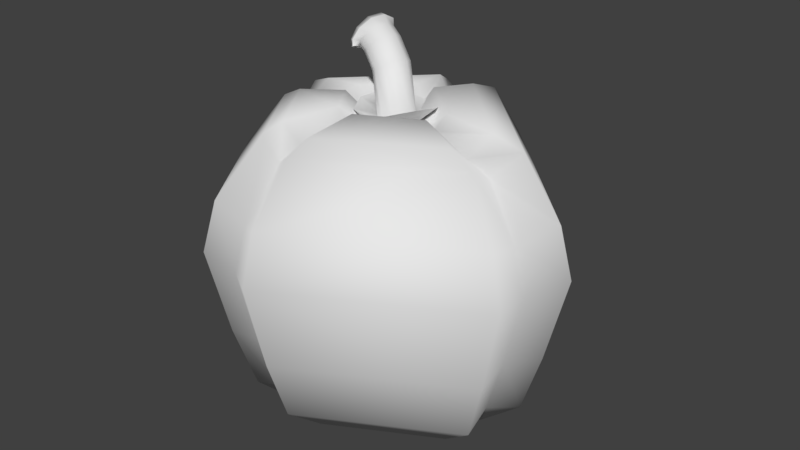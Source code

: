 # Source: paprika.blend  (saved by Blender 2.78.0; exported with 4.5.12 LTS)
import bpy
from mathutils import Matrix  # noqa: F401  (used for matrix-valued properties, if any)

bpy.ops.wm.read_factory_settings(use_empty=True)
scene = bpy.context.scene
scene.name = 'Scene'

# ---- collections
col_collection_1 = bpy.data.collections.new('Collection 1'); scene.collection.children.link(col_collection_1)

# ---- world
world_world = bpy.data.worlds.new('World'); scene.world = world_world
world_world.color = (0.05088, 0.05088, 0.05088)
world_world.use_sun_shadow = False
world_world.sun_shadow_jitter_overblur = 0.0
world_world.cycles.sampling_method = 'MANUAL'

# ---- meshes
me_circle_001 = bpy.data.meshes.new('Circle.001')
me_circle_001.from_pydata([(0.002013, 0.8083, 0.05265), (-0.48, 0.5945, 0.1294), (-0.7936, 0.1658, 0.09666), (-0.811, -0.3294, -0.002985), (-0.5012, -0.7464, -0.04796), (0.01349, -0.9302, 0.004612), (0.531, -0.7838, 0.0587), (0.8519, -0.3411, 0.0223), (0.8378, 0.2311, -0.05316), (0.5015, 0.6812, -0.04644), (0.002013, 0.8083, 0.05265), (-0.48, 0.5945, 0.1294), (-0.7936, 0.1658, 0.09666), (-0.811, -0.3294, -0.002985), (-0.5012, -0.7464, -0.04796), (0.01349, -0.9302, 0.004612), (0.531, -0.7838, 0.0587), (0.8519, -0.3411, 0.0223), (0.8378, 0.2311, -0.05316), (0.5015, 0.6812, -0.04644), (0.002013, 0.8083, 0.05265), (-0.48, 0.5945, 0.1294), (-0.7936, 0.1658, 0.09666), (-0.811, -0.3294, -0.002985), (-0.5012, -0.7464, -0.04796), (0.01349, -0.9302, 0.004612), (0.531, -0.7838, 0.0587), (0.8519, -0.3411, 0.0223), (0.8378, 0.2311, -0.05316), (0.5015, 0.6812, -0.04644), (0.002013, 0.8083, 0.05265), (-0.48, 0.5945, 0.1294), (-0.7936, 0.1658, 0.09666), (-0.811, -0.3294, -0.002985), (-0.5012, -0.7464, -0.04796), (0.01349, -0.9302, 0.004612), (0.531, -0.7838, 0.0587), (0.8519, -0.3411, 0.0223), (0.8378, 0.2311, -0.05316), (0.5015, 0.6812, -0.04644), (-0.02398, 0.3849, -0.1924), (-0.2443, 0.2939, -0.163), (-0.3788, 0.09428, -0.1703), (-0.3749, -0.1405, -0.2048), (-0.2284, -0.3304, -0.2368), (0.006586, -0.4056, -0.2498), (0.2372, -0.3304, -0.2539), (0.3717, -0.1268, -0.2609), (0.3576, 0.1264, -0.2606), (0.2047, 0.3237, -0.2354), (-0.4004, 0.8839, 0.9268), (-0.6114, 0.8142, 0.856), (-0.7694, 0.6393, 0.831), (-0.8183, 0.4279, 0.8667), (-0.7512, 0.266, 0.9648), (-0.5975, 0.2176, 1.092), (-0.4052, 0.2957, 1.186), (-0.2373, 0.4651, 1.202), (-0.1635, 0.6646, 1.136), (-0.2253, 0.8247, 1.029), (-0.4789, 1.137, 0.9241), (-0.7401, 1.044, 0.8206), (-0.9396, 0.8189, 0.7815), (-1.009, 0.5523, 0.8299), (-0.9428, 0.3574, 0.9701), (-0.7754, 0.3139, 1.153), (-0.55, 0.4266, 1.291), (-0.3329, 0.6406, 1.317), (-0.2171, 0.8809, 1.226), (-0.2715, 1.07, 1.072), (-0.4789, 1.137, 0.9241), (-0.7401, 1.044, 0.8206), (-0.9396, 0.8189, 0.7815), (-1.009, 0.5523, 0.8299), (-0.9428, 0.3574, 0.9701), (-0.7754, 0.3139, 1.153), (-0.55, 0.4266, 1.291), (-0.3329, 0.6406, 1.317), (-0.2171, 0.8809, 1.226), (-0.2715, 1.07, 1.072), (-0.5436, 1.256, 0.9054), (-0.7939, 1.157, 0.7893), (-0.9911, 0.9317, 0.7466), (-1.068, 0.6699, 0.8012), (-1.019, 0.4861, 0.9524), (-0.8725, 0.4564, 1.146), (-0.6615, 0.5786, 1.293), (-0.4458, 0.7922, 1.324), (-0.3181, 1.023, 1.231), (-0.3537, 1.199, 1.068), (-0.6866, 0.8426, 1.011), (-0.4622, -0.02443, 0.5443), (-0.3467, -0.2109, 0.5887), (-0.05994, 0.4549, 0.5686), (-0.2885, 0.3855, 0.5472), (0.242, -0.03877, 0.7056), (0.2719, 0.1913, 0.6602), (-0.1402, -0.2859, 0.6565), (-0.4414, 0.2025, 0.5354), (0.1558, 0.381, 0.6059), (0.08306, -0.2204, 0.7066), (-0.6671, 0.222, 0.7929), (-0.2511, 0.6841, 0.8374), (-0.02801, 0.2298, 1.064), (-0.5789, 0.04823, 0.8716), (-0.472, 0.6171, 0.7859), (0.02844, 0.442, 1.004), (-0.4015, -0.01362, 0.9771), (-0.6297, 0.4402, 0.7667), (-0.0567, 0.6161, 0.9153), (-0.1942, 0.0569, 1.055)], [], [(6, 16, 15, 5), (3, 13, 12, 2), (0, 10, 19, 9), (7, 17, 16, 6), (4, 14, 13, 3), (1, 11, 10, 0), (8, 18, 17, 7), (5, 15, 14, 4), (2, 12, 11, 1), (9, 19, 18, 8), (16, 26, 25, 15), (13, 23, 22, 12), (10, 20, 29, 19), (17, 27, 26, 16), (14, 24, 23, 13), (11, 21, 20, 10), (18, 28, 27, 17), (15, 25, 24, 14), (12, 22, 21, 11), (19, 29, 28, 18), (23, 33, 32, 22), (20, 30, 39, 29), (27, 37, 36, 26), (24, 34, 33, 23), (21, 31, 30, 20), (28, 38, 37, 27), (25, 35, 34, 24), (22, 32, 31, 21), (29, 39, 38, 28), (26, 36, 35, 25), (37, 47, 46, 36), (34, 44, 43, 33), (31, 41, 40, 30), (38, 48, 47, 37), (35, 45, 44, 34), (32, 42, 41, 31), (39, 49, 48, 38), (36, 46, 45, 35), (33, 43, 42, 32), (30, 40, 49, 39), (104, 54, 53, 101), (105, 51, 50, 102), (106, 58, 57, 103), (107, 55, 54, 104), (108, 52, 51, 105), (109, 59, 58, 106), (110, 56, 55, 107), (101, 53, 52, 108), (102, 50, 59, 109), (103, 57, 56, 110), (51, 61, 60, 50), (58, 68, 67, 57), (55, 65, 64, 54), (52, 62, 61, 51), (59, 69, 68, 58), (56, 66, 65, 55), (53, 63, 62, 52), (50, 60, 69, 59), (57, 67, 66, 56), (54, 64, 63, 53), (68, 78, 77, 67), (65, 75, 74, 64), (62, 72, 71, 61), (69, 79, 78, 68), (66, 76, 75, 65), (63, 73, 72, 62), (60, 70, 79, 69), (67, 77, 76, 66), (64, 74, 73, 63), (61, 71, 70, 60), (75, 85, 84, 74), (72, 82, 81, 71), (79, 89, 88, 78), (76, 86, 85, 75), (73, 83, 82, 72), (70, 80, 89, 79), (77, 87, 86, 76), (74, 84, 83, 73), (71, 81, 80, 70), (78, 88, 87, 77), (82, 90, 81), (89, 90, 88), (86, 90, 85), (83, 90, 82), (80, 90, 89), (87, 90, 86), (84, 90, 83), (81, 90, 80), (88, 90, 87), (85, 90, 84), (47, 95, 100, 46), (40, 93, 99, 49), (43, 91, 98, 42), (46, 100, 97, 45), (49, 99, 96, 48), (42, 98, 94, 41), (45, 97, 92, 44), (48, 96, 95, 47), (41, 94, 93, 40), (44, 92, 91, 43), (95, 103, 110, 100), (93, 102, 109, 99), (91, 101, 108, 98), (100, 110, 107, 97), (99, 109, 106, 96), (98, 108, 105, 94), (97, 107, 104, 92), (96, 106, 103, 95), (94, 105, 102, 93), (92, 104, 101, 91)])
me_circle_001.polygons.foreach_set('use_smooth', [True] * 110)
me_circle_001.use_remesh_preserve_volume = False
me_circle_001.use_remesh_preserve_attributes = False
me_circle_001.use_mirror_vertex_groups = False
me_circle_001.update()
me_sphere = bpy.data.meshes.new('Sphere')
me_sphere.from_pydata([(-0.00583, 0.2745, 0.8578), (-0.03861, 0.7531, 0.7132), (-0.005861, 0.9149, 0.4204), (-0.00544, 0.9917, 0.1525), (-0.009349, 0.873, -0.3223), (-0.005457, 0.7632, -0.679), (-0.003936, 0.1744, -0.7813), (0.05487, 0.2999, 0.9511), (0.1143, 0.8182, 0.8197), (0.19, 0.9979, 0.4931), (0.2059, 1.081, 0.1877), (0.1774, 0.9512, -0.3534), (0.1579, 0.8321, -0.7397), (0.03348, 0.1893, -0.8804), (0.3661, 0.02103, 0.9511), (0.8194, 0.1037, 0.8197), (1.086, 0.07346, 0.4931), (1.169, 0.07988, 0.1877), (1.033, 0.06718, -0.3534), (0.9081, 0.06044, -0.7397), (0.2538, 0.01244, -0.8804), (0.3256, -0.05151, 0.8578), (0.7251, -0.0786, 0.7132), (0.967, -0.1605, 0.4204), (1.042, -0.1727, 0.1525), (0.9204, -0.156, -0.3223), (0.8086, -0.1352, -0.679), (0.2273, -0.03293, -0.7813), (0.3371, -0.1216, 0.9511), (0.7512, -0.2666, 0.8197), (0.9988, -0.4066, 0.4931), (1.075, -0.4404, 0.1877), (0.9501, -0.3925, -0.3534), (0.835, -0.3409, -0.7397), (0.2338, -0.07681, -0.8759), (-0.02618, -0.3053, 0.9511), (-0.1018, -0.7362, 0.8197), (-0.09104, -1.014, 0.4931), (-0.09919, -1.098, 0.1877), (-0.09219, -0.9723, -0.3534), (-0.07638, -0.8479, -0.7397), (-0.01587, -0.1935, -0.8673), (-0.09196, -0.2693, 0.8578), (-0.2586, -0.6357, 0.7132), (-0.2904, -0.8815, 0.4204), (-0.3135, -0.9536, 0.1525), (-0.2815, -0.8451, -0.3223), (-0.2431, -0.7375, -0.679), (-0.05873, -0.1715, -0.7762), (0.0512, -0.005351, 0.7032), (-0.1624, -0.2667, 0.9511), (-0.3844, -0.6229, 0.847), (-0.5299, -0.8763, 0.4931), (-0.5739, -0.9486, 0.1877), (-0.5113, -0.8412, -0.3534), (-0.4435, -0.7334, -0.7397), (-0.1044, -0.1707, -0.8636), (0.0512, -0.005351, -0.5821), (-0.2998, -0.05361, 0.9511), (-0.7181, -0.1262, 0.847), (-0.9974, -0.1845, 0.4931), (-1.081, -0.2, 0.1877), (-0.9591, -0.1788, -0.3534), (-0.8334, -0.1548, -0.7397), (-0.1895, -0.03307, -0.8636), (-0.2846, -0.004236, 0.8578), (-0.7505, 0.04127, 0.7132), (-0.9266, -0.00582, 0.4204), (-1.002, -0.005338, 0.1525), (-0.8899, -0.007617, -0.3223), (-0.7746, -0.005937, -0.679), (-0.1812, -0.00286, -0.7762), (-0.3041, 0.06496, 0.9511), (-0.8037, 0.2167, 0.8197), (-0.9975, 0.2198, 0.4931), (-1.08, 0.2384, 0.1877), (-0.9585, 0.2071, -0.3534), (-0.8341, 0.1822, -0.7397), (-0.1946, 0.04018, -0.8673), (-0.06473, 0.3039, 0.9511), (-0.2002, 0.7567, 0.8197), (-0.2184, 0.9983, 0.4931), (-0.2371, 1.081, 0.1877), (-0.214, 0.9524, -0.3534), (-0.1828, 0.8333, -0.7397), (-0.0404, 0.1941, -0.8759), (-0.008785, 0.5408, -0.8028), (0.1116, 0.5925, -0.9393), (0.6576, 0.04269, -0.9393), (0.5822, -0.1004, -0.8028), (0.6046, -0.2429, -0.9393), (-0.05418, -0.6043, -0.9393), (-0.1783, -0.5294, -0.8028), (-0.3171, -0.5237, -0.9393), (-0.5938, -0.1098, -0.9393), (-0.5573, -0.007725, -0.8028), (-0.5957, 0.1292, -0.9393), (-0.1301, 0.5946, -0.9393), (-0.006061, 0.3351, -0.9849), (0.06814, 0.3662, -1.075), (0.4242, 0.02472, -1.075), (0.3763, -0.06442, -0.9849), (0.3899, -0.1527, -1.075), (-0.03315, -0.3772, -1.075), (-0.1117, -0.3316, -0.9849), (-0.1986, -0.3288, -1.075), (-0.369, -0.06876, -1.075), (-0.3478, -0.006615, -0.9849), (-0.3723, 0.07788, -1.075), (-0.08042, 0.3698, -1.075), (0.007169, 0.5275, 0.8013), (0.1276, 0.579, 0.9133), (0.6843, 0.0217, 0.9133), (0.6092, -0.1216, 0.8013), (0.6307, -0.2668, 0.9133), (-0.04024, -0.6331, 0.9133), (-0.1645, -0.5561, 0.8013), (-0.3064, -0.5513, 0.9133), (-0.5867, -0.1325, 0.9133), (-0.5482, -0.02792, 0.8013), (-0.5885, 0.1098, 0.9133), (-0.1171, 0.5808, 0.9133)], [], [(17, 18, 11, 10), (2, 1, 8, 9), (57, 6, 13), (5, 4, 11, 12), (3, 2, 9, 10), (0, 49, 7), (12, 19, 88, 87), (110, 0, 7, 111), (9, 16, 17, 10), (88, 19, 26, 89), (18, 17, 24, 25), (13, 20, 57), (13, 99, 100, 20), (115, 36, 29, 114), (99, 87, 88, 100), (11, 18, 19, 12), (8, 15, 16, 9), (49, 14, 7), (7, 14, 112, 111), (17, 16, 23, 24), (14, 49, 21), (89, 26, 33, 90), (25, 24, 31, 32), (112, 14, 21, 113), (16, 15, 22, 23), (57, 20, 27), (19, 18, 25, 26), (57, 27, 34), (26, 25, 32, 33), (24, 23, 30, 31), (21, 49, 28), (33, 40, 91, 90), (38, 39, 32, 31), (113, 21, 28, 114), (23, 22, 29, 30), (32, 39, 40, 33), (30, 37, 38, 31), (91, 40, 47, 92), (39, 38, 45, 46), (34, 41, 57), (34, 102, 103, 41), (51, 117, 118, 59), (102, 90, 91, 103), (28, 35, 115, 114), (49, 35, 28), (35, 49, 42), (92, 47, 55, 93), (46, 45, 53, 54), (115, 35, 42, 116), (37, 36, 43, 44), (57, 41, 48), (40, 39, 46, 47), (38, 37, 44, 45), (47, 46, 54, 55), (45, 44, 52, 53), (42, 49, 50), (63, 94, 93, 55), (61, 62, 54, 53), (116, 42, 50, 117), (44, 43, 51, 52), (57, 48, 56), (52, 60, 61, 53), (49, 58, 50), (63, 70, 95, 94), (61, 68, 69, 62), (105, 106, 64, 56), (105, 93, 94, 106), (54, 62, 63, 55), (118, 58, 65, 119), (95, 70, 77, 96), (69, 68, 75, 76), (60, 59, 66, 67), (57, 64, 71), (63, 62, 69, 70), (61, 60, 67, 68), (58, 49, 65), (77, 84, 97, 96), (82, 83, 76, 75), (119, 65, 72, 120), (67, 66, 73, 74), (57, 71, 78), (70, 69, 76, 77), (68, 67, 74, 75), (65, 49, 72), (73, 120, 121, 80), (74, 81, 82, 75), (84, 5, 86, 97), (82, 3, 4, 83), (78, 85, 57), (108, 109, 85, 78), (3, 10, 11, 4), (108, 96, 97, 109), (76, 83, 84, 77), (81, 80, 1, 2), (57, 85, 6), (84, 83, 4, 5), (82, 81, 2, 3), (79, 49, 0), (121, 79, 0, 110), (109, 97, 86, 98), (72, 79, 121, 120), (107, 95, 96, 108), (106, 94, 95, 107), (50, 58, 118, 117), (104, 92, 93, 105), (103, 91, 92, 104), (101, 89, 90, 102), (100, 88, 89, 101), (98, 86, 87, 99), (6, 98, 99, 13), (20, 100, 101, 27), (27, 101, 102, 34), (41, 103, 104, 48), (48, 104, 105, 56), (56, 64, 57), (64, 106, 107, 71), (71, 107, 108, 78), (72, 49, 79), (85, 109, 98, 6), (80, 121, 110, 1), (73, 80, 81, 74), (66, 119, 120, 73), (59, 118, 119, 66), (51, 59, 60, 52), (43, 116, 117, 51), (36, 115, 116, 43), (29, 36, 37, 30), (22, 113, 114, 29), (15, 112, 113, 22), (1, 110, 111, 8), (8, 111, 112, 15), (86, 5, 12, 87)])
me_sphere.polygons.foreach_set('use_smooth', [True] * 132)
me_sphere.use_remesh_preserve_volume = False
me_sphere.use_remesh_preserve_attributes = False
me_sphere.use_mirror_vertex_groups = False
me_sphere.update()
arm_armature = bpy.data.armatures.new('Armature')  # bones are not reproduced

# ---- objects
ob_armature = bpy.data.objects.new('Armature', arm_armature)
ob_circle = bpy.data.objects.new('Circle', me_circle_001)
ob_sphere = bpy.data.objects.new('Sphere', me_sphere)

# ---- transforms, parenting, visibility, modifiers, constraints
ob_armature.location = (0.01545, 0.07861, 9.29)
ob_armature.rotation_euler = (-3.106, -0.0662, -2.351)
ob_armature.scale = (4.516, 4.516, 4.516)
ob_armature.show_in_front = True
ob_armature.lineart.crease_threshold = 0.0
ob_circle.parent = ob_armature
ob_circle.matrix_parent_inverse = Matrix(((-0.1554, -0.1571, 0.01465, -0.1213), (-0.1577, 0.1553, -0.007824, 0.06291), (-0.004721, -0.01592, -0.2208, 2.053), (0.0, 0.0, 0.0, 1.0)))
ob_circle.location = (0.07397, 0.09256, 7.548)
ob_circle.rotation_euler = (-0.1131, -0.08018, 0.4547)
ob_circle.scale = (1.107, 1.107, 1.417)
ob_circle.lineart.crease_threshold = 0.0
_vg = ob_circle.vertex_groups.new(name='Bone')
for _i, _w in zip([0, 1, 2, 3, 4, 5, 6, 7, 8, 9, 10, 11, 12, 13, 14, 15, 16, 17, 18, 19, 20, 21, 22, 23, 24, 25, 26, 27, 28, 29, 30, 31, 32, 33, 34, 35, 36, 37, 38, 39, 40, 41, 42, 43, 44, 45, 46, 47, 48, 49, 50, 51, 52, 53, 54, 55, 56, 57, 58, 59, 60, 61, 62, 63, 64, 65, 66, 67, 68, 69, 70, 71, 72, 73, 74, 75, 76, 77, 78, 79, 80, 81, 82, 83, 84, 85, 86, 87, 88, 89, 90, 91, 92, 93, 94, 95, 96, 97, 98, 99, 100, 101, 102, 103, 104, 105, 106, 107, 108, 109, 110], [1.0, 1.0, 1.0, 1.0, 1.0, 1.0, 1.0, 1.0, 1.0, 1.0, 1.0, 1.0, 1.0, 1.0, 1.0, 1.0, 1.0, 1.0, 1.0, 1.0, 1.0, 1.0, 1.0, 1.0, 1.0, 1.0, 1.0, 1.0, 1.0, 1.0, 1.0, 1.0, 1.0, 1.0, 1.0, 1.0, 1.0, 1.0, 1.0, 1.0, 1.0, 1.0, 1.0, 1.0, 1.0, 1.0, 1.0, 1.0, 1.0, 1.0, 1.0, 1.0, 1.0, 1.0, 1.0, 1.0, 1.0, 1.0, 1.0, 1.0, 1.0, 1.0, 1.0, 1.0, 1.0, 1.0, 1.0, 1.0, 1.0, 1.0, 0.9999, 0.9999, 0.9999, 0.9999, 0.9999, 0.9999, 0.9999, 0.9999, 0.9999, 0.9999, 0.9999, 0.9999, 0.9999, 0.9999, 0.9999, 0.9999, 0.9999, 0.9999, 0.9999, 0.9999, 0.9999, 1.0, 1.0, 1.0, 1.0, 1.0, 1.0, 1.0, 1.0, 1.0, 1.0, 1.0, 1.0, 1.0, 1.0, 1.0, 1.0, 1.0, 1.0, 1.0, 1.0]): _vg.add([_i], _w, 'REPLACE')
_vg = ob_circle.vertex_groups.new(name='Bone.001')
_vg = ob_circle.vertex_groups.new(name='Bone.003')
_m = ob_circle.modifiers.new('Armature', 'ARMATURE')
_m.object = ob_armature
ob_sphere.parent = ob_armature
ob_sphere.matrix_parent_inverse = Matrix(((-0.1554, -0.1571, 0.01465, -0.1213), (-0.1577, 0.1553, -0.007824, 0.06291), (-0.004721, -0.01592, -0.2208, 2.053), (0.0, 0.0, 0.0, 1.0)))
ob_sphere.location = (0.002284, 0.01711, 3.933)
ob_sphere.scale = (3.942, 3.942, 3.942)
ob_sphere.lineart.crease_threshold = 0.0
_vg = ob_sphere.vertex_groups.new(name='Bone')
for _i, _w in zip([0, 1, 2, 3, 4, 5, 7, 8, 9, 10, 11, 12, 13, 14, 15, 16, 17, 18, 19, 21, 22, 23, 24, 25, 26, 28, 29, 30, 31, 32, 33, 35, 36, 37, 38, 39, 40, 42, 43, 44, 45, 46, 47, 49, 50, 51, 52, 53, 54, 55, 58, 59, 60, 61, 62, 63, 65, 66, 67, 68, 69, 70, 72, 73, 74, 75, 76, 77, 79, 80, 81, 82, 83, 84, 85, 86, 87, 88, 89, 90, 91, 92, 93, 96, 97, 98, 99, 102, 103, 104, 105, 108, 109, 110, 111, 112, 113, 114, 115, 116, 117, 118, 119, 120, 121], [0.9865, 0.957, 0.918, 0.8602, 0.6801, 0.3027, 0.985, 0.9628, 0.925, 0.8714, 0.6918, 0.3085, 0.002951, 0.9757, 0.9417, 0.888, 0.822, 0.592, 0.178, 0.9786, 0.9403, 0.8719, 0.7859, 0.5333, 0.196, 0.9745, 0.9398, 0.863, 0.7637, 0.3946, 0.2335, 0.9739, 0.9411, 0.8822, 0.8064, 0.5108, 0.2266, 0.9775, 0.9383, 0.8812, 0.8057, 0.5861, 0.2388, 0.997, 0.9748, 0.946, 0.8856, 0.8181, 0.5955, 0.2269, 0.9744, 0.933, 0.8475, 0.7374, 0.2979, 0.07263, 0.9782, 0.9183, 0.8353, 0.7055, 0.2865, 0.07972, 0.9771, 0.9269, 0.8462, 0.7271, 0.2864, 0.09167, 0.9827, 0.9557, 0.9159, 0.8612, 0.6511, 0.2849, 0.005706, 0.1516, 0.1472, 0.01416, 0.0714, 0.1254, 0.1115, 0.1138, 0.08601, 0.01219, 0.1332, 0.06361, 0.0677, 0.05633, 0.05891, 0.04429, 0.03112, 0.003305, 0.06762, 0.9752, 0.9723, 0.9575, 0.9559, 0.951, 0.9524, 0.955, 0.955, 0.9498, 0.9534, 0.9538, 0.9715]): _vg.add([_i], _w, 'REPLACE')
_vg = ob_sphere.vertex_groups.new(name='Bone.001')
for _i, _w in zip([2, 3, 4, 5, 6, 9, 10, 11, 12, 13, 20, 25, 26, 27, 32, 33, 34, 36, 37, 38, 39, 40, 41, 43, 44, 45, 46, 47, 48, 51, 52, 53, 54, 55, 56, 57, 59, 60, 61, 62, 63, 64, 66, 67, 68, 69, 70, 71, 73, 74, 75, 76, 77, 78, 80, 81, 82, 83, 84, 85, 86, 87, 89, 90, 91, 92, 93, 94, 95, 96, 97, 98, 99, 100, 101, 102, 103, 104, 105, 106, 107, 108, 109, 117, 118, 119, 120], [0.03772, 0.07248, 0.1629, 0.3246, 0.3485, 0.0139, 0.0522, 0.1079, 0.192, 0.269, 0.02981, 0.007274, 0.0253, 0.02777, 0.03386, 0.07964, 0.1143, 0.005996, 0.05235, 0.08123, 0.1792, 0.4788, 0.4168, 0.02138, 0.0667, 0.1093, 0.2449, 0.5701, 0.5078, 0.02262, 0.07852, 0.129, 0.3115, 0.6623, 0.6874, 0.003823, 0.05902, 0.1407, 0.248, 0.6815, 0.9143, 0.8586, 0.07452, 0.1546, 0.2817, 0.6963, 0.9079, 0.78, 0.06645, 0.1444, 0.2606, 0.694, 0.8864, 0.8115, 0.008969, 0.05474, 0.09146, 0.2404, 0.5172, 0.5402, 0.4739, 0.2497, 0.02698, 0.1062, 0.3884, 0.6327, 0.7842, 0.9867, 0.9875, 0.9334, 0.6406, 0.4583, 0.2818, 0.00685, 0.03384, 0.1276, 0.4068, 0.6029, 0.7787, 0.9224, 0.9156, 0.8746, 0.6191, 0.00879, 0.03515, 0.03102, 0.03138]): _vg.add([_i], _w, 'REPLACE')
_vg = ob_sphere.vertex_groups.new(name='Bone.003')
for _i, _w in zip([2, 3, 4, 5, 6, 9, 10, 11, 12, 13, 15, 16, 17, 18, 19, 20, 22, 23, 24, 25, 26, 27, 29, 30, 31, 32, 33, 34, 36, 37, 38, 39, 40, 41, 43, 44, 45, 46, 47, 48, 52, 53, 54, 55, 56, 57, 64, 71, 78, 81, 82, 83, 84, 85, 86, 87, 88, 89, 90, 91, 92, 93, 96, 97, 98, 99, 100, 101, 102, 103, 104, 105, 106, 107, 108, 109, 112, 113, 114, 115], [0.02635, 0.06731, 0.157, 0.3728, 0.6321, 0.03604, 0.07638, 0.2003, 0.4995, 0.7045, 0.05063, 0.1015, 0.1645, 0.3857, 0.8028, 0.9541, 0.05229, 0.1163, 0.1978, 0.4381, 0.7664, 0.9573, 0.05178, 0.1227, 0.2157, 0.5635, 0.6868, 0.8668, 0.01182, 0.06547, 0.1124, 0.31, 0.2946, 0.5598, 0.001996, 0.05207, 0.08503, 0.1691, 0.1911, 0.4775, 0.02174, 0.05293, 0.09298, 0.1108, 0.2961, 0.9725, 0.1332, 0.2138, 0.1759, 0.008798, 0.04473, 0.1086, 0.1978, 0.432, 0.3745, 0.6031, 0.9543, 0.8901, 0.7684, 0.5, 0.2535, 0.1297, 0.02092, 0.2261, 0.4781, 0.6505, 0.959, 0.9378, 0.8161, 0.5343, 0.3499, 0.1807, 0.06412, 0.07101, 0.09872, 0.3133, 0.02273, 0.02485, 0.03121, 0.001064]): _vg.add([_i], _w, 'REPLACE')
_m = ob_sphere.modifiers.new('Decimate', 'DECIMATE')
_m.decimate_type = 'UNSUBDIV'
_m = ob_sphere.modifiers.new('Armature', 'ARMATURE')
_m.object = ob_armature

# ---- collection membership
col_collection_1.objects.link(ob_armature)
col_collection_1.objects.link(ob_circle)
col_collection_1.objects.link(ob_sphere)

# ---- scene / render settings (as saved in the file)
scene.frame_start = 1; scene.frame_end = 20; scene.frame_set(14)
scene.render.engine = 'BLENDER_EEVEE_NEXT'
scene.render.resolution_percentage = 50
scene.render.dither_intensity = 0.0
scene.cycles.use_denoising = False
scene.cycles.samples = 128
scene.cycles.sampling_pattern = 'TABULATED_SOBOL'
scene.cycles.light_sampling_threshold = 0.0
scene.cycles.use_adaptive_sampling = False
scene.cycles.use_light_tree = False
scene.cycles.blur_glossy = 0.0
scene.cycles.sample_clamp_indirect = 0.0
scene.view_settings.view_transform = 'Standard'
bpy.context.view_layer.update()

# ---- added for rendering (the .blend has no active camera and no usable light): camera, sun
cam_auto = bpy.data.cameras.new('AutoCamera')
cam_auto.lens = 50.0
cam_auto.sensor_width = 36.0
cam_auto.clip_end = 1000.0
ob_auto_camera = bpy.data.objects.new('AutoCamera', cam_auto)
scene.collection.objects.link(ob_auto_camera)
ob_auto_camera.location = (14.7257, -17.3937, 16.2827)
ob_auto_camera.rotation_euler = (1.09748, -7.21219e-08, 0.694738)
scene.camera = ob_auto_camera
light_auto_sun = bpy.data.lights.new('AutoSun', 'SUN')
light_auto_sun.energy = 3.0
light_auto_sun.angle = 0.0523599
ob_auto_sun = bpy.data.objects.new('AutoSun', light_auto_sun)
scene.collection.objects.link(ob_auto_sun)
ob_auto_sun.rotation_euler = (0.872665, 0.174533, 0.523599)
bpy.context.view_layer.update()

